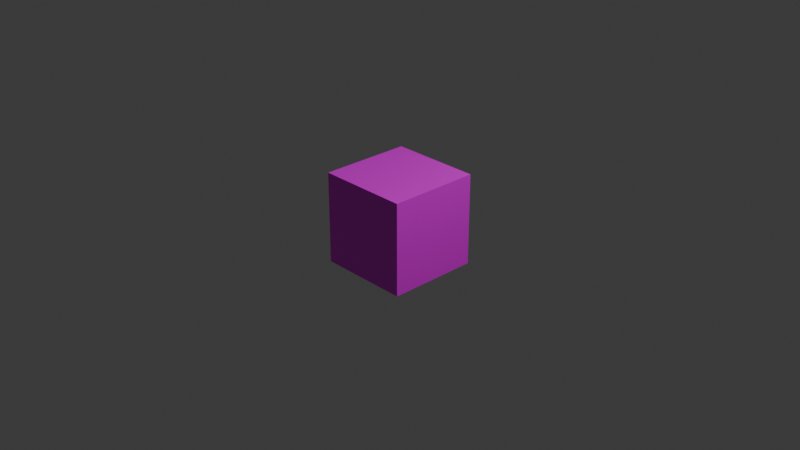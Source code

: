 # Source: grass.blend  (saved by Blender 4.2.66; exported with 4.5.12 LTS)
import bpy
from mathutils import Matrix  # noqa: F401  (used for matrix-valued properties, if any)

bpy.ops.wm.read_factory_settings(use_empty=True)
scene = bpy.context.scene
scene.name = 'Scene'

# ---- collections
col_collection = bpy.data.collections.new('Collection'); scene.collection.children.link(col_collection)

# ---- images (referenced by path relative to the original .blend; pixels are not part of the script)
import os
ASSET_DIR = os.environ.get("B2B_ASSET_DIR", "")  # directory of the original .blend (textures are referenced by path, not embedded)
HERE = os.path.dirname(os.path.abspath(__file__))  # packed textures are extracted next to this script under _unpacked/

def load_image(name, relpath, width, height, colorspace="sRGB"):
    """Load a texture the original file referenced (path relative to the .blend, or extracted next to this script)."""
    p = next((c for c in (os.path.join(HERE, relpath), os.path.join(ASSET_DIR, relpath)) if relpath and os.path.exists(c)), "")
    if p:
        img = bpy.data.images.load(p, check_existing=True)
        img.name = name
    else:  # same state as the original file: an image datablock whose file is absent (Cycles renders it pink)
        img = bpy.data.images.new(name, width, height)
        img.source = "FILE"
        img.filepath = "//" + (relpath or name)
    img.colorspace_settings.name = colorspace
    return img
img_grass_bmp = load_image('grass.bmp', 'grass.bmp', 1024, 1024, 'sRGB')

# ---- materials (node trees are filled in below, after node groups)
mat_material = bpy.data.materials.new('Material')
mat_material.alpha_threshold = 0.0
mat_material.roughness = 0.5
mat_material.line_color = (0.0, 0.0, 0.0, 1.0)

# ---- material node trees
mat_material.use_nodes = True; mat_material.node_tree.nodes.clear()
_N = mat_material.node_tree.nodes; _L = mat_material.node_tree.links
n0 = _N.new('ShaderNodeOutputMaterial'); n0.name = 'Material Output'; n0.location = (300, 300)
n1 = _N.new('ShaderNodeBsdfPrincipled'); n1.name = 'Principled BSDF'; n1.location = (10, 300)
n1.inputs[3].default_value = 1.45
n2 = _N.new('ShaderNodeTexImage'); n2.name = 'Image Texture'; n2.location = (-324, 291)
n2.image = img_grass_bmp
_L.new(n1.outputs[0], n0.inputs[0])
_L.new(n2.outputs[0], n1.inputs[0])
n0.is_active_output = True

# ---- world
world_world = bpy.data.worlds.new('World'); scene.world = world_world
world_world.use_nodes = True; world_world.node_tree.nodes.clear()
_N = world_world.node_tree.nodes; _L = world_world.node_tree.links
n0 = _N.new('ShaderNodeOutputWorld'); n0.name = 'World Output'; n0.location = (300, 300)
n1 = _N.new('ShaderNodeBackground'); n1.name = 'Background'; n1.location = (10, 300)
n1.inputs[0].default_value = (0.05088, 0.05088, 0.05088, 1.0)
_L.new(n1.outputs[0], n0.inputs[0])
n0.is_active_output = True
world_world.color = (0.05088, 0.05088, 0.05088)
world_world.sun_shadow_jitter_overblur = 0.0

# ---- cameras
cam_camera = bpy.data.cameras.new('Camera')
cam_camera.clip_end = 100.0
cam_camera.ortho_scale = 7.314

# ---- lights
light_light = bpy.data.lights.new('Light', 'POINT')
light_light.energy = 1000.0
light_light.shadow_soft_size = 0.1

# ---- meshes
me_cube = bpy.data.meshes.new('Cube')
me_cube.from_pydata([(1.0, 1.0, 1.0), (1.0, 1.0, -1.0), (1.0, -1.0, 1.0), (1.0, -1.0, -1.0), (-1.0, 1.0, 1.0), (-1.0, 1.0, -1.0), (-1.0, -1.0, 1.0), (-1.0, -1.0, -1.0)], [], [(0, 4, 6, 2), (3, 2, 6, 7), (7, 6, 4, 5), (5, 1, 3, 7), (1, 0, 2, 3), (5, 4, 0, 1)])
_uv = me_cube.uv_layers.new(name='UVMap')
_uv.uv.foreach_set('vector', [0.5063, 0.3274, 0.5058, -0.004649, 0.7483, -0.003019, 0.7489, 0.329, 0.7495, 0.6611, 0.7489, 0.329, 0.9981, 0.3285, 0.9986, 0.6605, 0.003575, 0.665, 0.003016, 0.3329, 0.2522, 0.3323, 0.2528, 0.6644, 0.5074, 0.9915, 0.5069, 0.6595, 0.7495, 0.6611, 0.75, 0.9931, 0.5069, 0.6595, 0.5063, 0.3274, 0.7489, 0.329, 0.7495, 0.6611, 0.2528, 0.6644, 0.2522, 0.3323, 0.5063, 0.3274, 0.5069, 0.6595])
me_cube.materials.append(mat_material)
me_cube.use_mirror_vertex_groups = False
me_cube.update()

# ---- objects
ob_cube = bpy.data.objects.new('Cube', me_cube)
ob_light = bpy.data.objects.new('Light', light_light)
ob_camera = bpy.data.objects.new('Camera', cam_camera)

# ---- transforms, parenting, visibility, modifiers, constraints
ob_cube.location = (0.0, 0.0, 0.0)
ob_cube.rotation_euler = (0.0, 3.142, 0.0)
ob_cube.scale = (0.5, 0.5, 0.5)
ob_cube.lock_rotations_4d = False
ob_cube.empty_display_type = 'ARROWS'
ob_cube.lineart.crease_threshold = 0.0
ob_light.location = (4.076, 1.005, 5.904)
ob_light.rotation_euler = (0.6503, 0.05522, 1.866)
ob_light.lock_rotations_4d = False
ob_light.empty_display_type = 'ARROWS'
ob_light.color = (0.0, 0.0, 0.0, 0.0)
ob_light.lineart.crease_threshold = 0.0
ob_camera.location = (7.359, -6.926, 4.958)
ob_camera.rotation_euler = (1.109, 0.0, 0.8149)
ob_camera.lock_rotations_4d = False
ob_camera.empty_display_type = 'ARROWS'
ob_camera.color = (0.0, 0.0, 0.0, 0.0)
ob_camera.display_type = 'WIRE'
ob_camera.lineart.crease_threshold = 0.0

# ---- collection membership
col_collection.objects.link(ob_cube)
col_collection.objects.link(ob_light)
col_collection.objects.link(ob_camera)

# ---- scene / render settings (as saved in the file)
scene.camera = ob_camera
scene.frame_start = 1; scene.frame_end = 250; scene.frame_set(1)
scene.render.engine = 'BLENDER_EEVEE_NEXT'
bpy.context.view_layer.update()
